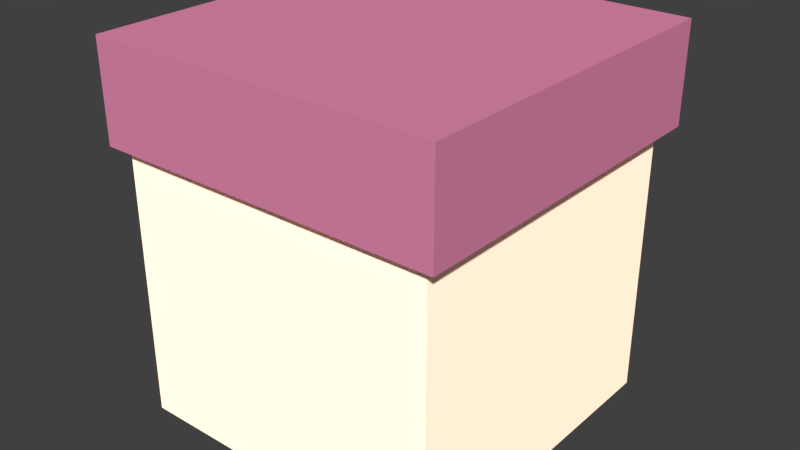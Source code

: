 # Source: box.blend  (saved by Blender 2.80.75; exported with 4.5.12 LTS)
import bpy
from mathutils import Matrix  # noqa: F401  (used for matrix-valued properties, if any)

bpy.ops.wm.read_factory_settings(use_empty=True)
scene = bpy.context.scene
scene.name = 'Scene'

# ---- collections
col_collection_1 = bpy.data.collections.new('Collection 1'); scene.collection.children.link(col_collection_1)

# ---- materials (node trees are filled in below, after node groups)
mat_hako = bpy.data.materials.new('hako')
mat_hako.alpha_threshold = 0.0
mat_hako.use_transparent_shadow = False
mat_hako.diffuse_color = (2.265, 1.723, 1.306, 1.0)
mat_hako.roughness = 0.5
mat_hako.line_color = (0.0, 0.0, 0.0, 1.0)
mat_huta = bpy.data.materials.new('huta')
mat_huta.alpha_threshold = 0.0
mat_huta.use_transparent_shadow = False
mat_huta.diffuse_color = (0.8, 0.2617, 0.4432, 1.0)
mat_huta.roughness = 0.5

# ---- material node trees

# ---- world
world_world = bpy.data.worlds.new('World'); scene.world = world_world
world_world.color = (0.05088, 0.05088, 0.05088)
world_world.use_sun_shadow = False
world_world.sun_shadow_jitter_overblur = 0.0
world_world.cycles.sampling_method = 'MANUAL'

# ---- meshes
me_cube = bpy.data.meshes.new('Cube')
me_cube.from_pydata([(1.0, 1.0, -1.0), (1.0, -1.0, -1.0), (-1.0, -1.0, -1.0), (-1.0, 1.0, -1.0), (1.0, 1.0, 1.0), (1.0, -1.0, 1.0), (-1.0, -1.0, 1.0), (-1.0, 1.0, 1.0), (-1.089, -1.067, 0.6854), (-1.089, -1.067, 1.297), (-1.089, 1.107, 0.6854), (-1.089, 1.107, 1.297), (1.084, -1.067, 0.6854), (1.084, -1.067, 1.297), (1.084, 1.107, 0.6854), (1.084, 1.107, 1.297)], [], [(0, 1, 2, 3), (4, 7, 6, 5), (0, 4, 5, 1), (1, 5, 6, 2), (2, 6, 7, 3), (4, 0, 3, 7), (8, 9, 11, 10), (10, 11, 15, 14), (14, 15, 13, 12), (12, 13, 9, 8), (10, 14, 12, 8), (15, 11, 9, 13)])
me_cube.polygons.foreach_set('material_index', [0, 0, 0, 0, 0, 0, 1, 1, 1, 1, 1, 1])
me_cube.materials.append(mat_hako)
me_cube.materials.append(mat_huta)
me_cube.use_remesh_preserve_volume = False
me_cube.use_remesh_preserve_attributes = False
me_cube.use_mirror_vertex_groups = False
me_cube.update()

# ---- objects
ob_cube = bpy.data.objects.new('Cube', me_cube)

# ---- transforms, parenting, visibility, modifiers, constraints
ob_cube.location = (0.0, 0.0, 0.0)
ob_cube.lock_rotations_4d = False
ob_cube.empty_display_type = 'ARROWS'
ob_cube.lineart.crease_threshold = 0.0

# ---- collection membership
col_collection_1.objects.link(ob_cube)

# ---- scene / render settings (as saved in the file)
scene.frame_start = 1; scene.frame_end = 250; scene.frame_set(1)
scene.render.engine = 'BLENDER_EEVEE_NEXT'
scene.render.resolution_percentage = 50
scene.render.dither_intensity = 0.0
scene.cycles.use_denoising = False
scene.cycles.samples = 128
scene.cycles.sampling_pattern = 'TABULATED_SOBOL'
scene.cycles.use_adaptive_sampling = False
scene.cycles.use_light_tree = False
scene.cycles.blur_glossy = 0.0
scene.cycles.sample_clamp_indirect = 0.0
scene.view_settings.view_transform = 'Standard'
bpy.context.view_layer.update()

# ---- added for rendering (the .blend has no active camera and no usable light): camera, sun
cam_auto = bpy.data.cameras.new('AutoCamera')
cam_auto.lens = 50.0
cam_auto.sensor_width = 36.0
cam_auto.clip_end = 1000.0
ob_auto_camera = bpy.data.objects.new('AutoCamera', cam_auto)
scene.collection.objects.link(ob_auto_camera)
ob_auto_camera.location = (3.54787, -4.24079, 2.98868)
ob_auto_camera.rotation_euler = (1.09748, -7.21219e-08, 0.694738)
scene.camera = ob_auto_camera
light_auto_sun = bpy.data.lights.new('AutoSun', 'SUN')
light_auto_sun.energy = 3.0
light_auto_sun.angle = 0.0523599
ob_auto_sun = bpy.data.objects.new('AutoSun', light_auto_sun)
scene.collection.objects.link(ob_auto_sun)
ob_auto_sun.rotation_euler = (0.872665, 0.174533, 0.523599)
bpy.context.view_layer.update()
